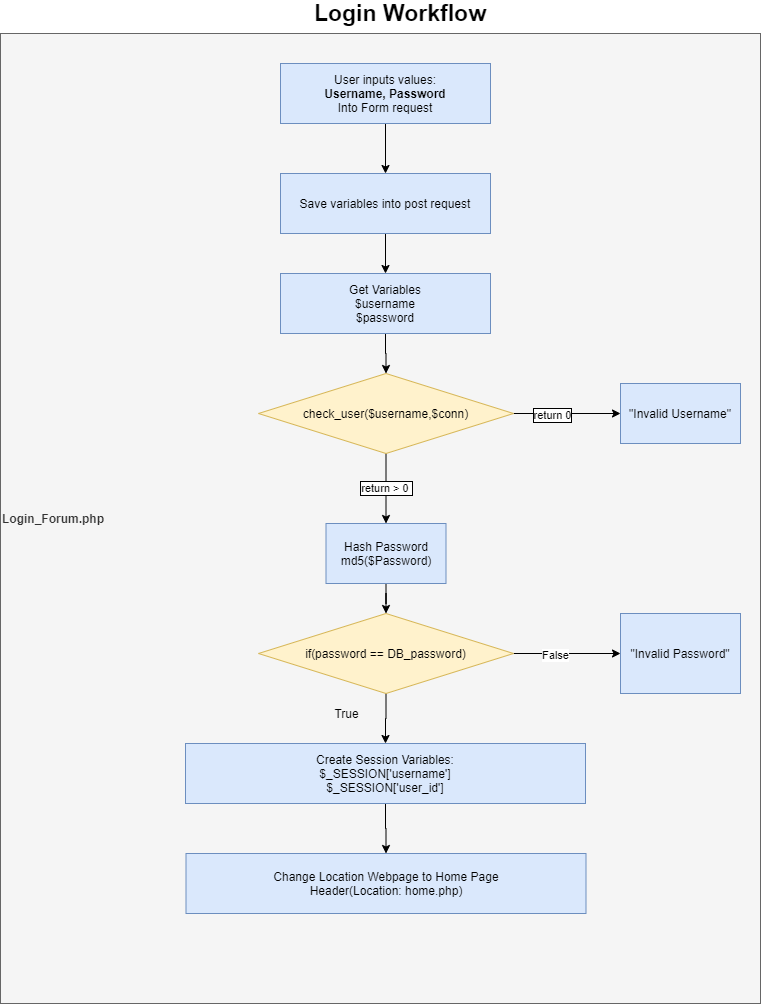

The diagram above was exported from draw.io. Its source (the exported page's mxGraphModel, read from the mxfile embedded in the PNG):
<mxGraphModel dx="1422" dy="713" grid="1" gridSize="10" guides="1" tooltips="1" connect="1" arrows="1" fold="1" page="1" pageScale="1" pageWidth="850" pageHeight="1100" math="0" shadow="0">
  <root>
    <mxCell id="0" />
    <mxCell id="1" parent="0" />
    <mxCell id="5AwDJz7m4uTjL0YX7p3u-2" value="&lt;b&gt;Login_Forum.php&lt;/b&gt;" style="rounded=0;whiteSpace=wrap;html=1;align=left;fillColor=#f5f5f5;strokeColor=#666666;fontColor=#333333;" vertex="1" parent="1">
      <mxGeometry x="40" y="50" width="760" height="970" as="geometry" />
    </mxCell>
    <mxCell id="5AwDJz7m4uTjL0YX7p3u-3" value="&lt;font style=&quot;font-size: 23px&quot;&gt;&lt;b&gt;Login Workflow&lt;/b&gt;&lt;/font&gt;" style="text;html=1;strokeColor=none;fillColor=none;align=center;verticalAlign=middle;whiteSpace=wrap;rounded=0;" vertex="1" parent="1">
      <mxGeometry x="340" y="20" width="200" height="20" as="geometry" />
    </mxCell>
    <mxCell id="5AwDJz7m4uTjL0YX7p3u-4" value="" style="edgeStyle=orthogonalEdgeStyle;rounded=0;orthogonalLoop=1;jettySize=auto;html=1;" edge="1" parent="1" source="5AwDJz7m4uTjL0YX7p3u-5" target="5AwDJz7m4uTjL0YX7p3u-7">
      <mxGeometry relative="1" as="geometry" />
    </mxCell>
    <mxCell id="5AwDJz7m4uTjL0YX7p3u-5" value="User inputs values:&lt;br&gt;&lt;b&gt;Username, Password&lt;/b&gt;&lt;br&gt;Into Form request" style="rounded=0;whiteSpace=wrap;html=1;fillColor=#dae8fc;strokeColor=#6c8ebf;" vertex="1" parent="1">
      <mxGeometry x="320" y="80" width="210" height="60" as="geometry" />
    </mxCell>
    <mxCell id="5AwDJz7m4uTjL0YX7p3u-6" value="" style="edgeStyle=orthogonalEdgeStyle;rounded=0;orthogonalLoop=1;jettySize=auto;html=1;" edge="1" parent="1" source="5AwDJz7m4uTjL0YX7p3u-7" target="5AwDJz7m4uTjL0YX7p3u-9">
      <mxGeometry relative="1" as="geometry" />
    </mxCell>
    <mxCell id="5AwDJz7m4uTjL0YX7p3u-7" value="Save variables into post request" style="rounded=0;whiteSpace=wrap;html=1;fillColor=#dae8fc;strokeColor=#6c8ebf;" vertex="1" parent="1">
      <mxGeometry x="320" y="190" width="210" height="60" as="geometry" />
    </mxCell>
    <mxCell id="5AwDJz7m4uTjL0YX7p3u-8" value="" style="edgeStyle=orthogonalEdgeStyle;rounded=0;orthogonalLoop=1;jettySize=auto;html=1;entryX=0.5;entryY=0;entryDx=0;entryDy=0;" edge="1" parent="1" source="5AwDJz7m4uTjL0YX7p3u-9" target="5AwDJz7m4uTjL0YX7p3u-13">
      <mxGeometry relative="1" as="geometry">
        <mxPoint x="425" y="540" as="targetPoint" />
      </mxGeometry>
    </mxCell>
    <mxCell id="5AwDJz7m4uTjL0YX7p3u-9" value="Get Variables&lt;br&gt;$username&lt;br&gt;$password" style="rounded=0;whiteSpace=wrap;html=1;fillColor=#dae8fc;strokeColor=#6c8ebf;" vertex="1" parent="1">
      <mxGeometry x="320" y="290" width="210" height="60" as="geometry" />
    </mxCell>
    <mxCell id="5AwDJz7m4uTjL0YX7p3u-11" value="return &amp;gt; 0&amp;nbsp;" style="edgeStyle=orthogonalEdgeStyle;rounded=0;orthogonalLoop=1;jettySize=auto;html=1;labelBorderColor=#000000;" edge="1" parent="1" source="5AwDJz7m4uTjL0YX7p3u-13" target="5AwDJz7m4uTjL0YX7p3u-15">
      <mxGeometry relative="1" as="geometry" />
    </mxCell>
    <mxCell id="5AwDJz7m4uTjL0YX7p3u-12" value="" style="edgeStyle=orthogonalEdgeStyle;rounded=0;orthogonalLoop=1;jettySize=auto;html=1;entryX=0;entryY=0.5;entryDx=0;entryDy=0;" edge="1" parent="1" source="5AwDJz7m4uTjL0YX7p3u-13" target="5AwDJz7m4uTjL0YX7p3u-21">
      <mxGeometry relative="1" as="geometry">
        <mxPoint x="633" y="590" as="targetPoint" />
      </mxGeometry>
    </mxCell>
    <mxCell id="5AwDJz7m4uTjL0YX7p3u-23" value="return 0" style="edgeLabel;html=1;align=center;verticalAlign=middle;resizable=0;points=[];labelBorderColor=#000000;" vertex="1" connectable="0" parent="5AwDJz7m4uTjL0YX7p3u-12">
      <mxGeometry x="-0.2874" y="-1" relative="1" as="geometry">
        <mxPoint as="offset" />
      </mxGeometry>
    </mxCell>
    <mxCell id="5AwDJz7m4uTjL0YX7p3u-13" value="check_user($username,$conn)" style="rhombus;whiteSpace=wrap;html=1;fillColor=#fff2cc;strokeColor=#d6b656;" vertex="1" parent="1">
      <mxGeometry x="298" y="390" width="255" height="80" as="geometry" />
    </mxCell>
    <mxCell id="5AwDJz7m4uTjL0YX7p3u-14" value="" style="edgeStyle=orthogonalEdgeStyle;rounded=0;orthogonalLoop=1;jettySize=auto;html=1;entryX=0.5;entryY=0;entryDx=0;entryDy=0;" edge="1" parent="1" source="5AwDJz7m4uTjL0YX7p3u-15" target="5AwDJz7m4uTjL0YX7p3u-24">
      <mxGeometry relative="1" as="geometry">
        <mxPoint x="425" y="700" as="targetPoint" />
      </mxGeometry>
    </mxCell>
    <mxCell id="5AwDJz7m4uTjL0YX7p3u-15" value="Hash Password&lt;br&gt;md5($Password)" style="rounded=0;whiteSpace=wrap;html=1;fillColor=#dae8fc;strokeColor=#6c8ebf;" vertex="1" parent="1">
      <mxGeometry x="365.5" y="540" width="120" height="60" as="geometry" />
    </mxCell>
    <mxCell id="5AwDJz7m4uTjL0YX7p3u-16" value="" style="edgeStyle=orthogonalEdgeStyle;rounded=0;orthogonalLoop=1;jettySize=auto;html=1;exitX=0.5;exitY=1;exitDx=0;exitDy=0;" edge="1" parent="1" source="5AwDJz7m4uTjL0YX7p3u-24" target="5AwDJz7m4uTjL0YX7p3u-19">
      <mxGeometry relative="1" as="geometry">
        <mxPoint x="330" y="810" as="sourcePoint" />
      </mxGeometry>
    </mxCell>
    <mxCell id="5AwDJz7m4uTjL0YX7p3u-18" value="" style="edgeStyle=orthogonalEdgeStyle;rounded=0;orthogonalLoop=1;jettySize=auto;html=1;" edge="1" parent="1" source="5AwDJz7m4uTjL0YX7p3u-19" target="5AwDJz7m4uTjL0YX7p3u-20">
      <mxGeometry relative="1" as="geometry" />
    </mxCell>
    <mxCell id="5AwDJz7m4uTjL0YX7p3u-19" value="Create Session Variables:&lt;br&gt;$_SESSION['username']&lt;br&gt;$_SESSION['user_id']" style="rounded=0;whiteSpace=wrap;html=1;fillColor=#dae8fc;strokeColor=#6c8ebf;" vertex="1" parent="1">
      <mxGeometry x="225" y="760" width="400" height="60" as="geometry" />
    </mxCell>
    <mxCell id="5AwDJz7m4uTjL0YX7p3u-20" value="Change Location Webpage to Home Page&lt;br&gt;Header(Location: home.php)" style="rounded=0;whiteSpace=wrap;html=1;fillColor=#dae8fc;strokeColor=#6c8ebf;" vertex="1" parent="1">
      <mxGeometry x="225.5" y="870" width="400" height="60" as="geometry" />
    </mxCell>
    <mxCell id="5AwDJz7m4uTjL0YX7p3u-21" value="&quot;Invalid Username&quot;" style="rounded=0;whiteSpace=wrap;html=1;fillColor=#dae8fc;strokeColor=#6c8ebf;" vertex="1" parent="1">
      <mxGeometry x="660" y="400" width="120" height="60" as="geometry" />
    </mxCell>
    <mxCell id="5AwDJz7m4uTjL0YX7p3u-27" value="" style="edgeStyle=orthogonalEdgeStyle;rounded=0;orthogonalLoop=1;jettySize=auto;html=1;entryX=0;entryY=0.5;entryDx=0;entryDy=0;" edge="1" parent="1" source="5AwDJz7m4uTjL0YX7p3u-24" target="5AwDJz7m4uTjL0YX7p3u-28">
      <mxGeometry relative="1" as="geometry">
        <mxPoint x="633" y="760" as="targetPoint" />
      </mxGeometry>
    </mxCell>
    <mxCell id="5AwDJz7m4uTjL0YX7p3u-29" value="False&lt;br&gt;" style="edgeLabel;html=1;align=center;verticalAlign=middle;resizable=0;points=[];" vertex="1" connectable="0" parent="5AwDJz7m4uTjL0YX7p3u-27">
      <mxGeometry x="-0.2414" y="-1" relative="1" as="geometry">
        <mxPoint as="offset" />
      </mxGeometry>
    </mxCell>
    <mxCell id="5AwDJz7m4uTjL0YX7p3u-24" value="if(password == DB_password)" style="rhombus;whiteSpace=wrap;html=1;fillColor=#fff2cc;strokeColor=#d6b656;" vertex="1" parent="1">
      <mxGeometry x="298" y="630" width="255" height="80" as="geometry" />
    </mxCell>
    <mxCell id="5AwDJz7m4uTjL0YX7p3u-25" value="True" style="text;html=1;align=center;verticalAlign=middle;resizable=0;points=[];autosize=1;" vertex="1" parent="1">
      <mxGeometry x="365.5" y="720" width="40" height="20" as="geometry" />
    </mxCell>
    <mxCell id="5AwDJz7m4uTjL0YX7p3u-28" value="&quot;Invalid Password&quot;" style="rounded=0;whiteSpace=wrap;html=1;fillColor=#dae8fc;strokeColor=#6c8ebf;" vertex="1" parent="1">
      <mxGeometry x="660" y="630" width="120" height="80" as="geometry" />
    </mxCell>
  </root>
</mxGraphModel>